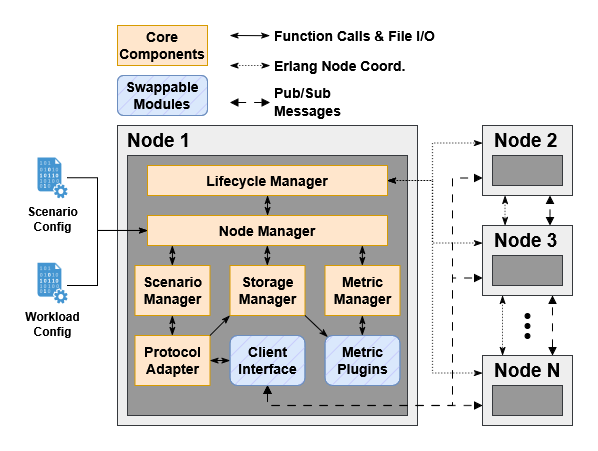

The diagram above was exported from draw.io. Its source (the exported page's mxGraphModel, read from the mxfile embedded in the PNG):
<mxGraphModel dx="315" dy="1167" grid="1" gridSize="10" guides="1" tooltips="1" connect="1" arrows="1" fold="1" page="1" pageScale="1" pageWidth="850" pageHeight="1100" math="0" shadow="0">
  <root>
    <mxCell id="0" />
    <mxCell id="1" parent="0" />
    <mxCell id="-p7cQnJrDMbbYobk3bHM-69" edge="1" parent="1" style="endArrow=classicThin;html=1;rounded=0;labelPosition=right;verticalLabelPosition=middle;align=left;verticalAlign=middle;strokeWidth=1;startArrow=classicThin;startFill=1;endFill=1;" value="">
      <mxGeometry height="50" relative="1" width="50" as="geometry">
        <mxPoint x="1962.5" y="70" as="sourcePoint" />
        <mxPoint x="2002.5" y="70.19999999999999" as="targetPoint" />
      </mxGeometry>
    </mxCell>
    <mxCell id="-p7cQnJrDMbbYobk3bHM-70" connectable="0" parent="-p7cQnJrDMbbYobk3bHM-69" style="edgeLabel;html=1;align=left;verticalAlign=middle;resizable=0;points=[];labelPosition=right;verticalLabelPosition=middle;labelBackgroundColor=none;" value="&lt;font style=&quot;font-size: 14px;&quot;&gt;&lt;b&gt;Function Calls &amp;amp; File I/O&lt;/b&gt;&lt;/font&gt;" vertex="1">
      <mxGeometry relative="1" x="0.3714" y="3" as="geometry">
        <mxPoint x="15" y="2" as="offset" />
      </mxGeometry>
    </mxCell>
    <mxCell id="-p7cQnJrDMbbYobk3bHM-71" edge="1" parent="1" style="endArrow=classicThin;html=1;rounded=0;labelPosition=right;verticalLabelPosition=middle;align=left;verticalAlign=middle;strokeWidth=1;startArrow=classicThin;startFill=1;endFill=1;dashed=1;dashPattern=1 2;" value="">
      <mxGeometry height="50" relative="1" width="50" as="geometry">
        <mxPoint x="1962.5" y="100" as="sourcePoint" />
        <mxPoint x="2002.5" y="100" as="targetPoint" />
      </mxGeometry>
    </mxCell>
    <mxCell id="-p7cQnJrDMbbYobk3bHM-72" connectable="0" parent="-p7cQnJrDMbbYobk3bHM-71" style="edgeLabel;html=1;align=left;verticalAlign=middle;resizable=0;points=[];labelPosition=right;verticalLabelPosition=middle;fontSize=15;labelBackgroundColor=none;" value="&lt;div&gt;&lt;font style=&quot;font-size: 14px;&quot;&gt;&lt;b&gt;Erlang Node Coord.&lt;/b&gt;&lt;/font&gt;&lt;/div&gt;" vertex="1">
      <mxGeometry relative="1" x="0.3714" y="3" as="geometry">
        <mxPoint x="15" y="2" as="offset" />
      </mxGeometry>
    </mxCell>
    <mxCell id="-p7cQnJrDMbbYobk3bHM-76" parent="1" style="rounded=0;whiteSpace=wrap;html=1;fillColor=#ffe6cc;strokeColor=#d79b00;fontStyle=1;fontSize=14;horizontal=1;" value="Core Components" vertex="1">
      <mxGeometry height="40" width="90" x="1850" y="60" as="geometry" />
    </mxCell>
    <mxCell id="bsiUZWOzxZQKXhoAzx7c-62" parent="1" style="rounded=0;whiteSpace=wrap;html=1;fillColor=#eeeeee;strokeColor=#36393d;movable=1;resizable=1;rotatable=1;deletable=1;editable=1;locked=0;connectable=1;" value="" vertex="1">
      <mxGeometry height="300" width="300" x="1850" y="160" as="geometry" />
    </mxCell>
    <mxCell id="bsiUZWOzxZQKXhoAzx7c-63" parent="1" style="whiteSpace=wrap;html=1;fillColor=#989898;strokeColor=#36393d;" value="" vertex="1">
      <mxGeometry height="260" width="280" x="1860" y="190" as="geometry" />
    </mxCell>
    <mxCell id="bsiUZWOzxZQKXhoAzx7c-64" parent="1" style="text;html=1;align=left;verticalAlign=middle;whiteSpace=wrap;rounded=0;fontSize=19;" value="&lt;div&gt;&lt;b&gt;Node 1&lt;/b&gt;&lt;/div&gt;" vertex="1">
      <mxGeometry height="30" width="180" x="1857.5" y="160" as="geometry" />
    </mxCell>
    <mxCell id="bsiUZWOzxZQKXhoAzx7c-65" parent="1" style="rounded=0;whiteSpace=wrap;html=1;fillColor=#ffe6cc;strokeColor=#d79b00;fontStyle=1;fontSize=14;horizontal=1;" value="Lifecycle Manager" vertex="1">
      <mxGeometry height="30" width="240" x="1880" y="200" as="geometry" />
    </mxCell>
    <mxCell id="bsiUZWOzxZQKXhoAzx7c-66" parent="1" style="rounded=0;whiteSpace=wrap;html=1;fillColor=#ffe6cc;strokeColor=#d79b00;fontStyle=1;fontSize=14;" value="Scenario Manager" vertex="1">
      <mxGeometry height="50" width="75" x="1867.5" y="300" as="geometry" />
    </mxCell>
    <mxCell id="bsiUZWOzxZQKXhoAzx7c-67" parent="1" style="rounded=0;whiteSpace=wrap;html=1;fillColor=#ffe6cc;strokeColor=#d79b00;fontStyle=1;fontSize=14;horizontal=1;" value="Node Manager" vertex="1">
      <mxGeometry height="30" width="240" x="1880" y="250" as="geometry" />
    </mxCell>
    <mxCell id="bsiUZWOzxZQKXhoAzx7c-68" parent="1" style="rounded=0;whiteSpace=wrap;html=1;fillColor=#ffe6cc;strokeColor=#d79b00;fontStyle=1;fontSize=14;" value="Protocol Adapter" vertex="1">
      <mxGeometry height="50" width="75" x="1867.5" y="370" as="geometry" />
    </mxCell>
    <mxCell id="bsiUZWOzxZQKXhoAzx7c-69" parent="1" style="rounded=1;whiteSpace=wrap;html=1;fillColor=#dae8fc;strokeColor=#6c8ebf;fontStyle=1;fontSize=14;fillStyle=auto;gradientColor=none;" value="" vertex="1">
      <mxGeometry height="50" width="75" x="1962.5" y="370" as="geometry" />
    </mxCell>
    <mxCell id="bsiUZWOzxZQKXhoAzx7c-70" parent="1" style="rounded=0;whiteSpace=wrap;html=1;fillColor=#ffe6cc;strokeColor=#d79b00;fontStyle=1;fontSize=14;" value="Storage Manager" vertex="1">
      <mxGeometry height="50" width="75" x="1962.5" y="300" as="geometry" />
    </mxCell>
    <mxCell id="bsiUZWOzxZQKXhoAzx7c-71" parent="1" style="rounded=0;whiteSpace=wrap;html=1;fillColor=#ffe6cc;strokeColor=#d79b00;fontStyle=1;fontSize=14;" value="Metric Manager" vertex="1">
      <mxGeometry height="50" width="75" x="2057.5" y="300" as="geometry" />
    </mxCell>
    <mxCell id="bsiUZWOzxZQKXhoAzx7c-72" parent="1" style="rounded=1;whiteSpace=wrap;html=1;fillColor=#dae8fc;strokeColor=#6c8ebf;fontStyle=1;fontSize=14;" value="" vertex="1">
      <mxGeometry height="50" width="75" x="2057.5" y="370" as="geometry" />
    </mxCell>
    <mxCell id="bsiUZWOzxZQKXhoAzx7c-73" edge="1" parent="1" source="bsiUZWOzxZQKXhoAzx7c-65" style="edgeStyle=orthogonalEdgeStyle;rounded=0;orthogonalLoop=1;jettySize=auto;html=1;entryX=0.5;entryY=0;entryDx=0;entryDy=0;startArrow=classicThin;startFill=1;endArrow=classicThin;endFill=1;exitX=0.5;exitY=1;exitDx=0;exitDy=0;" target="bsiUZWOzxZQKXhoAzx7c-67" value="">
      <mxGeometry relative="1" as="geometry">
        <mxPoint x="1770" y="210" as="sourcePoint" />
        <mxPoint x="1790" y="210" as="targetPoint" />
      </mxGeometry>
    </mxCell>
    <mxCell id="bsiUZWOzxZQKXhoAzx7c-74" edge="1" parent="1" style="edgeStyle=orthogonalEdgeStyle;rounded=0;orthogonalLoop=1;jettySize=auto;html=1;startArrow=classicThin;startFill=1;endArrow=classicThin;endFill=1;exitX=0.5;exitY=1;exitDx=0;exitDy=0;" value="">
      <mxGeometry relative="1" as="geometry">
        <mxPoint x="1999.9499999999998" y="280" as="sourcePoint" />
        <mxPoint x="1999.9499999999998" y="300" as="targetPoint" />
      </mxGeometry>
    </mxCell>
    <mxCell id="bsiUZWOzxZQKXhoAzx7c-75" edge="1" parent="1" style="edgeStyle=orthogonalEdgeStyle;rounded=0;orthogonalLoop=1;jettySize=auto;html=1;startArrow=classicThin;startFill=1;endArrow=classicThin;endFill=1;exitX=0.5;exitY=1;exitDx=0;exitDy=0;" value="">
      <mxGeometry relative="1" as="geometry">
        <mxPoint x="1904.9499999999998" y="280" as="sourcePoint" />
        <mxPoint x="1904.9499999999998" y="300" as="targetPoint" />
      </mxGeometry>
    </mxCell>
    <mxCell id="bsiUZWOzxZQKXhoAzx7c-76" edge="1" parent="1" style="edgeStyle=orthogonalEdgeStyle;rounded=0;orthogonalLoop=1;jettySize=auto;html=1;startArrow=classicThin;startFill=1;endArrow=classicThin;endFill=1;exitX=0.5;exitY=1;exitDx=0;exitDy=0;" value="">
      <mxGeometry relative="1" as="geometry">
        <mxPoint x="2094.88" y="280" as="sourcePoint" />
        <mxPoint x="2094.88" y="300" as="targetPoint" />
      </mxGeometry>
    </mxCell>
    <mxCell id="bsiUZWOzxZQKXhoAzx7c-77" edge="1" parent="1" source="bsiUZWOzxZQKXhoAzx7c-68" style="edgeStyle=orthogonalEdgeStyle;rounded=0;orthogonalLoop=1;jettySize=auto;html=1;startArrow=classicThin;startFill=1;endArrow=classicThin;endFill=1;exitX=1;exitY=0.5;exitDx=0;exitDy=0;entryX=0;entryY=0.5;entryDx=0;entryDy=0;" target="bsiUZWOzxZQKXhoAzx7c-69" value="">
      <mxGeometry relative="1" as="geometry">
        <mxPoint x="1904.88" y="420" as="sourcePoint" />
        <mxPoint x="1904.88" y="440" as="targetPoint" />
      </mxGeometry>
    </mxCell>
    <mxCell id="bsiUZWOzxZQKXhoAzx7c-78" edge="1" parent="1" style="edgeStyle=orthogonalEdgeStyle;rounded=0;orthogonalLoop=1;jettySize=auto;html=1;startArrow=classicThin;startFill=1;endArrow=classicThin;endFill=1;exitX=0.5;exitY=1;exitDx=0;exitDy=0;" value="">
      <mxGeometry relative="1" as="geometry">
        <mxPoint x="1904.88" y="350" as="sourcePoint" />
        <mxPoint x="1904.88" y="370" as="targetPoint" />
      </mxGeometry>
    </mxCell>
    <mxCell id="bsiUZWOzxZQKXhoAzx7c-79" edge="1" parent="1" style="edgeStyle=orthogonalEdgeStyle;rounded=0;orthogonalLoop=1;jettySize=auto;html=1;startArrow=classicThin;startFill=1;endArrow=classicThin;endFill=1;exitX=0.5;exitY=1;exitDx=0;exitDy=0;" value="">
      <mxGeometry relative="1" as="geometry">
        <mxPoint x="2094.88" y="350" as="sourcePoint" />
        <mxPoint x="2094.88" y="370" as="targetPoint" />
      </mxGeometry>
    </mxCell>
    <mxCell id="bsiUZWOzxZQKXhoAzx7c-80" edge="1" parent="1" source="bsiUZWOzxZQKXhoAzx7c-68" style="rounded=0;orthogonalLoop=1;jettySize=auto;html=1;startArrow=none;startFill=0;endArrow=classicThin;endFill=1;exitX=1;exitY=0;exitDx=0;exitDy=0;entryX=0;entryY=1;entryDx=0;entryDy=0;" target="bsiUZWOzxZQKXhoAzx7c-70" value="">
      <mxGeometry relative="1" as="geometry">
        <mxPoint x="1950" y="390" as="sourcePoint" />
        <mxPoint x="1950" y="410" as="targetPoint" />
      </mxGeometry>
    </mxCell>
    <mxCell id="bsiUZWOzxZQKXhoAzx7c-81" edge="1" parent="1" source="bsiUZWOzxZQKXhoAzx7c-90" style="rounded=0;orthogonalLoop=1;jettySize=auto;html=1;startArrow=classicThin;startFill=1;endArrow=none;endFill=0;exitX=0.035;exitY=0.029;exitDx=0;exitDy=0;entryX=1;entryY=1;entryDx=0;entryDy=0;exitPerimeter=0;" target="bsiUZWOzxZQKXhoAzx7c-70" value="">
      <mxGeometry relative="1" as="geometry">
        <mxPoint x="1990" y="425" as="sourcePoint" />
        <mxPoint x="2028" y="380" as="targetPoint" />
      </mxGeometry>
    </mxCell>
    <mxCell id="bsiUZWOzxZQKXhoAzx7c-83" edge="1" parent="1" source="bsiUZWOzxZQKXhoAzx7c-65" style="edgeStyle=orthogonalEdgeStyle;rounded=0;orthogonalLoop=1;jettySize=auto;html=1;startArrow=classicThin;startFill=1;endArrow=classicThin;endFill=1;dashed=1;exitX=1;exitY=0.5;exitDx=0;exitDy=0;dashPattern=1 2;entryX=0;entryY=0.25;entryDx=0;entryDy=0;jumpStyle=arc;" target="TOIIrfqyuC16V5S9koMl-1" value="">
      <mxGeometry relative="1" as="geometry">
        <Array as="points">
          <mxPoint x="2165" y="215" />
          <mxPoint x="2165" y="178" />
        </Array>
        <mxPoint x="2180" y="210" as="sourcePoint" />
        <mxPoint x="2155" y="215" as="targetPoint" />
      </mxGeometry>
    </mxCell>
    <mxCell id="bsiUZWOzxZQKXhoAzx7c-89" parent="1" style="rounded=1;whiteSpace=wrap;html=1;fillColor=light-dark(#C3C5FC,#EDEDED);strokeColor=#6c8ebf;fontStyle=1;fontSize=14;fillStyle=hatch;gradientColor=none;glass=0;shadow=0;" value="Client Interface" vertex="1">
      <mxGeometry height="50" width="75" x="1962.5" y="370" as="geometry" />
    </mxCell>
    <mxCell id="bsiUZWOzxZQKXhoAzx7c-90" parent="1" style="rounded=1;whiteSpace=wrap;html=1;fillColor=light-dark(#C3C5FC,#EDEDED);strokeColor=#6c8ebf;fontStyle=1;fontSize=14;fillStyle=hatch;gradientColor=none;" value="Metric Plugins" vertex="1">
      <mxGeometry height="50" width="75" x="2057.5" y="370" as="geometry" />
    </mxCell>
    <mxCell id="bsiUZWOzxZQKXhoAzx7c-97" edge="1" parent="1" style="endArrow=block;html=1;rounded=0;labelPosition=right;verticalLabelPosition=middle;align=left;verticalAlign=middle;strokeWidth=1;startArrow=block;startFill=1;endFill=1;dashed=1;dashPattern=8 8;" value="">
      <mxGeometry height="50" relative="1" width="50" as="geometry">
        <mxPoint x="1962.5" y="137" as="sourcePoint" />
        <mxPoint x="2002.5" y="137" as="targetPoint" />
      </mxGeometry>
    </mxCell>
    <mxCell id="bsiUZWOzxZQKXhoAzx7c-98" connectable="0" parent="bsiUZWOzxZQKXhoAzx7c-97" style="edgeLabel;html=1;align=left;verticalAlign=middle;resizable=0;points=[];labelPosition=right;verticalLabelPosition=middle;fontSize=15;labelBackgroundColor=none;" value="&lt;div&gt;&lt;font style=&quot;font-size: 14px;&quot;&gt;&lt;b&gt;Pub/Sub&lt;/b&gt;&lt;/font&gt;&lt;/div&gt;&lt;div&gt;&lt;font style=&quot;font-size: 14px;&quot;&gt;&lt;b&gt;Messages&lt;/b&gt;&lt;/font&gt;&lt;/div&gt;" vertex="1">
      <mxGeometry relative="1" x="0.3714" y="3" as="geometry">
        <mxPoint x="15" y="1" as="offset" />
      </mxGeometry>
    </mxCell>
    <mxCell id="bsiUZWOzxZQKXhoAzx7c-99" parent="1" style="rounded=1;whiteSpace=wrap;html=1;fillColor=#dae8fc;strokeColor=#6c8ebf;fontStyle=1;fontSize=14;" value="" vertex="1">
      <mxGeometry height="40" width="90" x="1850" y="110" as="geometry" />
    </mxCell>
    <mxCell id="bsiUZWOzxZQKXhoAzx7c-100" parent="1" style="rounded=1;whiteSpace=wrap;html=1;fillColor=light-dark(#C3C5FC,#EDEDED);strokeColor=#6c8ebf;fontStyle=1;fontSize=14;fillStyle=hatch;gradientColor=none;" value="&lt;div&gt;Swappable&lt;/div&gt;&lt;div&gt;Modules&lt;/div&gt;" vertex="1">
      <mxGeometry height="40" width="90" x="1850" y="110" as="geometry" />
    </mxCell>
    <mxCell id="TOIIrfqyuC16V5S9koMl-1" parent="1" style="rounded=0;whiteSpace=wrap;html=1;fillColor=#eeeeee;strokeColor=#36393d;movable=1;resizable=1;rotatable=1;deletable=1;editable=1;locked=0;connectable=1;" value="" vertex="1">
      <mxGeometry height="70" width="90" x="2215" y="160" as="geometry" />
    </mxCell>
    <mxCell id="TOIIrfqyuC16V5S9koMl-2" parent="1" style="whiteSpace=wrap;html=1;fillColor=#989898;strokeColor=#36393d;" value="" vertex="1">
      <mxGeometry height="30" width="70" x="2225" y="190" as="geometry" />
    </mxCell>
    <mxCell id="TOIIrfqyuC16V5S9koMl-3" parent="1" style="text;html=1;align=left;verticalAlign=middle;whiteSpace=wrap;rounded=0;fontSize=19;" value="&lt;div align=&quot;left&quot;&gt;&lt;b&gt;Node 2&lt;/b&gt;&lt;/div&gt;" vertex="1">
      <mxGeometry height="30" width="70" x="2225" y="160" as="geometry" />
    </mxCell>
    <mxCell id="TOIIrfqyuC16V5S9koMl-31" connectable="0" parent="1" style="group" value="" vertex="1">
      <mxGeometry height="25" width="5" x="2257.5" y="348" as="geometry" />
    </mxCell>
    <mxCell id="TOIIrfqyuC16V5S9koMl-27" parent="TOIIrfqyuC16V5S9koMl-31" style="ellipse;whiteSpace=wrap;html=1;aspect=fixed;fillColor=#000000;" value="" vertex="1">
      <mxGeometry height="5" width="5" y="20" as="geometry" />
    </mxCell>
    <mxCell id="TOIIrfqyuC16V5S9koMl-28" parent="TOIIrfqyuC16V5S9koMl-31" style="ellipse;whiteSpace=wrap;html=1;aspect=fixed;fillColor=#000000;" value="" vertex="1">
      <mxGeometry height="5" width="5" as="geometry" />
    </mxCell>
    <mxCell id="TOIIrfqyuC16V5S9koMl-29" parent="TOIIrfqyuC16V5S9koMl-31" style="ellipse;whiteSpace=wrap;html=1;aspect=fixed;fillColor=#000000;" value="" vertex="1">
      <mxGeometry height="5" width="5" y="10" as="geometry" />
    </mxCell>
    <mxCell id="TOIIrfqyuC16V5S9koMl-41" parent="1" style="rounded=0;whiteSpace=wrap;html=1;fillColor=#eeeeee;strokeColor=#36393d;movable=1;resizable=1;rotatable=1;deletable=1;editable=1;locked=0;connectable=1;" value="" vertex="1">
      <mxGeometry height="70" width="90" x="2215" y="390" as="geometry" />
    </mxCell>
    <mxCell id="TOIIrfqyuC16V5S9koMl-42" parent="1" style="whiteSpace=wrap;html=1;fillColor=#989898;strokeColor=#36393d;" value="" vertex="1">
      <mxGeometry height="30" width="70" x="2225" y="420" as="geometry" />
    </mxCell>
    <mxCell id="TOIIrfqyuC16V5S9koMl-43" parent="1" style="text;html=1;align=left;verticalAlign=middle;whiteSpace=wrap;rounded=0;fontSize=19;" value="&lt;div align=&quot;left&quot;&gt;&lt;b&gt;Node N&lt;/b&gt;&lt;/div&gt;" vertex="1">
      <mxGeometry height="30" width="70" x="2225" y="390" as="geometry" />
    </mxCell>
    <mxCell id="TOIIrfqyuC16V5S9koMl-44" parent="1" style="rounded=0;whiteSpace=wrap;html=1;fillColor=#eeeeee;strokeColor=#36393d;movable=1;resizable=1;rotatable=1;deletable=1;editable=1;locked=0;connectable=1;" value="" vertex="1">
      <mxGeometry height="70" width="90" x="2215" y="260" as="geometry" />
    </mxCell>
    <mxCell id="TOIIrfqyuC16V5S9koMl-45" parent="1" style="whiteSpace=wrap;html=1;fillColor=#989898;strokeColor=#36393d;" value="" vertex="1">
      <mxGeometry height="30" width="70" x="2225" y="290" as="geometry" />
    </mxCell>
    <mxCell id="TOIIrfqyuC16V5S9koMl-46" parent="1" style="text;html=1;align=left;verticalAlign=middle;whiteSpace=wrap;rounded=0;fontSize=19;" value="&lt;div align=&quot;left&quot;&gt;&lt;b&gt;Node 3&lt;/b&gt;&lt;/div&gt;" vertex="1">
      <mxGeometry height="30" width="70" x="2225" y="260" as="geometry" />
    </mxCell>
    <mxCell id="TOIIrfqyuC16V5S9koMl-49" edge="1" parent="1" source="bsiUZWOzxZQKXhoAzx7c-65" style="edgeStyle=orthogonalEdgeStyle;rounded=0;orthogonalLoop=1;jettySize=auto;html=1;startArrow=classicThin;startFill=1;endArrow=classicThin;endFill=1;dashed=1;exitX=1;exitY=0.5;exitDx=0;exitDy=0;dashPattern=1 2;entryX=0;entryY=0.25;entryDx=0;entryDy=0;" target="TOIIrfqyuC16V5S9koMl-44" value="">
      <mxGeometry relative="1" as="geometry">
        <Array as="points">
          <mxPoint x="2165" y="215" />
          <mxPoint x="2165" y="278" />
          <mxPoint x="2215" y="278" />
        </Array>
        <mxPoint x="2132.5" y="220" as="sourcePoint" />
        <mxPoint x="2227.5" y="183" as="targetPoint" />
      </mxGeometry>
    </mxCell>
    <mxCell id="TOIIrfqyuC16V5S9koMl-50" edge="1" parent="1" source="bsiUZWOzxZQKXhoAzx7c-65" style="edgeStyle=orthogonalEdgeStyle;rounded=0;orthogonalLoop=1;jettySize=auto;html=1;startArrow=classicThin;startFill=1;endArrow=classicThin;endFill=1;dashed=1;exitX=1;exitY=0.5;exitDx=0;exitDy=0;dashPattern=1 2;entryX=0;entryY=0.25;entryDx=0;entryDy=0;" target="TOIIrfqyuC16V5S9koMl-41" value="">
      <mxGeometry relative="1" as="geometry">
        <Array as="points">
          <mxPoint x="2165" y="215" />
          <mxPoint x="2165" y="408" />
          <mxPoint x="2215" y="408" />
        </Array>
        <mxPoint x="2175" y="280" as="sourcePoint" />
        <mxPoint x="2270" y="333" as="targetPoint" />
      </mxGeometry>
    </mxCell>
    <mxCell id="bsiUZWOzxZQKXhoAzx7c-91" edge="1" parent="1" style="edgeStyle=orthogonalEdgeStyle;rounded=0;orthogonalLoop=1;jettySize=auto;html=1;startArrow=block;startFill=1;endArrow=block;endFill=1;dashed=1;dashPattern=8 8;exitX=0.5;exitY=1;exitDx=0;exitDy=0;entryX=0;entryY=0.714;entryDx=0;entryDy=0;entryPerimeter=0;" target="TOIIrfqyuC16V5S9koMl-41" value="">
      <mxGeometry relative="1" as="geometry">
        <Array as="points">
          <mxPoint x="2000" y="440" />
        </Array>
        <mxPoint x="2000" y="420" as="sourcePoint" />
        <mxPoint x="2155" y="440" as="targetPoint" />
      </mxGeometry>
    </mxCell>
    <mxCell id="TOIIrfqyuC16V5S9koMl-47" edge="1" parent="1" style="edgeStyle=orthogonalEdgeStyle;rounded=0;orthogonalLoop=1;jettySize=auto;html=1;startArrow=block;startFill=1;endArrow=block;endFill=1;dashed=1;dashPattern=8 8;exitX=0.5;exitY=1;exitDx=0;exitDy=0;entryX=0;entryY=0.75;entryDx=0;entryDy=0;" target="TOIIrfqyuC16V5S9koMl-44" value="">
      <mxGeometry relative="1" as="geometry">
        <Array as="points">
          <mxPoint x="2000" y="440" />
          <mxPoint x="2185" y="440" />
          <mxPoint x="2185" y="313" />
          <mxPoint x="2215" y="313" />
        </Array>
        <mxPoint x="2000" y="420" as="sourcePoint" />
        <mxPoint x="2215" y="285" as="targetPoint" />
      </mxGeometry>
    </mxCell>
    <mxCell id="TOIIrfqyuC16V5S9koMl-48" edge="1" parent="1" source="bsiUZWOzxZQKXhoAzx7c-89" style="edgeStyle=orthogonalEdgeStyle;rounded=0;orthogonalLoop=1;jettySize=auto;html=1;startArrow=block;startFill=1;endArrow=block;endFill=1;dashed=1;dashPattern=8 8;exitX=0.5;exitY=1;exitDx=0;exitDy=0;entryX=0;entryY=0.75;entryDx=0;entryDy=0;jumpStyle=none;" target="TOIIrfqyuC16V5S9koMl-1" value="">
      <mxGeometry relative="1" as="geometry">
        <Array as="points">
          <mxPoint x="2000" y="440" />
          <mxPoint x="2185" y="440" />
          <mxPoint x="2185" y="213" />
          <mxPoint x="2215" y="213" />
        </Array>
        <mxPoint x="2000" y="425" as="sourcePoint" />
        <mxPoint x="2215" y="290" as="targetPoint" />
      </mxGeometry>
    </mxCell>
    <mxCell id="TOIIrfqyuC16V5S9koMl-51" edge="1" parent="1" source="TOIIrfqyuC16V5S9koMl-1" style="edgeStyle=orthogonalEdgeStyle;rounded=0;orthogonalLoop=1;jettySize=auto;html=1;startArrow=classicThin;startFill=1;endArrow=classicThin;endFill=1;dashed=1;exitX=0.25;exitY=1;exitDx=0;exitDy=0;dashPattern=1 2;entryX=0.25;entryY=0;entryDx=0;entryDy=0;" target="TOIIrfqyuC16V5S9koMl-44" value="">
      <mxGeometry relative="1" as="geometry">
        <Array as="points" />
        <mxPoint x="2145" y="210" as="sourcePoint" />
        <mxPoint x="2240" y="403" as="targetPoint" />
      </mxGeometry>
    </mxCell>
    <mxCell id="TOIIrfqyuC16V5S9koMl-53" edge="1" parent="1" source="TOIIrfqyuC16V5S9koMl-44" style="edgeStyle=orthogonalEdgeStyle;rounded=0;orthogonalLoop=1;jettySize=auto;html=1;startArrow=block;startFill=1;endArrow=block;endFill=1;dashed=1;dashPattern=8 8;exitX=0.75;exitY=0;exitDx=0;exitDy=0;entryX=0.75;entryY=1;entryDx=0;entryDy=0;jumpStyle=none;" target="TOIIrfqyuC16V5S9koMl-1" value="">
      <mxGeometry relative="1" as="geometry">
        <Array as="points">
          <mxPoint x="2283" y="250" />
          <mxPoint x="2283" y="250" />
        </Array>
        <mxPoint x="2235" y="437" as="sourcePoint" />
        <mxPoint x="2450" y="230" as="targetPoint" />
      </mxGeometry>
    </mxCell>
    <mxCell id="TOIIrfqyuC16V5S9koMl-54" edge="1" parent="1" source="TOIIrfqyuC16V5S9koMl-43" style="edgeStyle=orthogonalEdgeStyle;rounded=0;orthogonalLoop=1;jettySize=auto;html=1;startArrow=block;startFill=1;endArrow=block;endFill=1;dashed=1;dashPattern=8 8;exitX=0.857;exitY=0;exitDx=0;exitDy=0;entryX=0.75;entryY=1;entryDx=0;entryDy=0;jumpStyle=none;exitPerimeter=0;" value="">
      <mxGeometry relative="1" as="geometry">
        <Array as="points" />
        <mxPoint x="2285" y="360" as="sourcePoint" />
        <mxPoint x="2285" y="330" as="targetPoint" />
      </mxGeometry>
    </mxCell>
    <mxCell id="TOIIrfqyuC16V5S9koMl-55" edge="1" parent="1" style="edgeStyle=orthogonalEdgeStyle;rounded=0;orthogonalLoop=1;jettySize=auto;html=1;startArrow=classicThin;startFill=1;endArrow=classicThin;endFill=1;dashed=1;exitX=0.25;exitY=1;exitDx=0;exitDy=0;dashPattern=1 2;entryX=0.143;entryY=0;entryDx=0;entryDy=0;entryPerimeter=0;" target="TOIIrfqyuC16V5S9koMl-43" value="">
      <mxGeometry relative="1" as="geometry">
        <Array as="points" />
        <mxPoint x="2235" y="330" as="sourcePoint" />
        <mxPoint x="2235" y="360" as="targetPoint" />
      </mxGeometry>
    </mxCell>
    <mxCell id="TOIIrfqyuC16V5S9koMl-56" parent="1" style="shadow=0;dashed=0;html=1;strokeColor=none;fillColor=#4495D1;labelPosition=center;verticalLabelPosition=bottom;verticalAlign=top;align=center;outlineConnect=0;shape=mxgraph.veeam.data_file;" value="&lt;div&gt;&lt;b&gt;Scenario&lt;/b&gt;&lt;/div&gt;&lt;div&gt;&lt;b&gt;Config&lt;/b&gt;&lt;/div&gt;" vertex="1">
      <mxGeometry height="40.8" width="30" x="1770" y="191.90000000000003" as="geometry" />
    </mxCell>
    <mxCell id="TOIIrfqyuC16V5S9koMl-57" parent="1" style="shadow=0;dashed=0;html=1;strokeColor=none;fillColor=#4495D1;labelPosition=center;verticalLabelPosition=bottom;verticalAlign=top;align=center;outlineConnect=0;shape=mxgraph.veeam.data_file;" value="&lt;div&gt;&lt;b&gt;Workload&lt;/b&gt;&lt;/div&gt;&lt;div&gt;&lt;b&gt;Config&lt;/b&gt;&lt;/div&gt;" vertex="1">
      <mxGeometry height="40.8" width="30" x="1770" y="297.3" as="geometry" />
    </mxCell>
    <mxCell id="TOIIrfqyuC16V5S9koMl-68" edge="1" parent="1" source="TOIIrfqyuC16V5S9koMl-56" style="edgeStyle=orthogonalEdgeStyle;rounded=0;orthogonalLoop=1;jettySize=auto;html=1;startArrow=none;startFill=0;endArrow=classicThin;endFill=1;entryX=0;entryY=0.5;entryDx=0;entryDy=0;" target="bsiUZWOzxZQKXhoAzx7c-67" value="">
      <mxGeometry relative="1" as="geometry">
        <Array as="points">
          <mxPoint x="1830" y="212" />
          <mxPoint x="1830" y="265" />
        </Array>
        <mxPoint x="2010" y="240" as="sourcePoint" />
        <mxPoint x="2010" y="260" as="targetPoint" />
      </mxGeometry>
    </mxCell>
    <mxCell id="TOIIrfqyuC16V5S9koMl-69" edge="1" parent="1" source="TOIIrfqyuC16V5S9koMl-57" style="edgeStyle=orthogonalEdgeStyle;rounded=0;orthogonalLoop=1;jettySize=auto;html=1;startArrow=none;startFill=0;endArrow=classicThin;endFill=1;entryX=0;entryY=0.5;entryDx=0;entryDy=0;" target="bsiUZWOzxZQKXhoAzx7c-67" value="">
      <mxGeometry relative="1" as="geometry">
        <Array as="points">
          <mxPoint x="1830" y="320" />
          <mxPoint x="1830" y="265" />
        </Array>
        <mxPoint x="1820" y="320" as="sourcePoint" />
        <mxPoint x="1910" y="313" as="targetPoint" />
      </mxGeometry>
    </mxCell>
  </root>
</mxGraphModel>